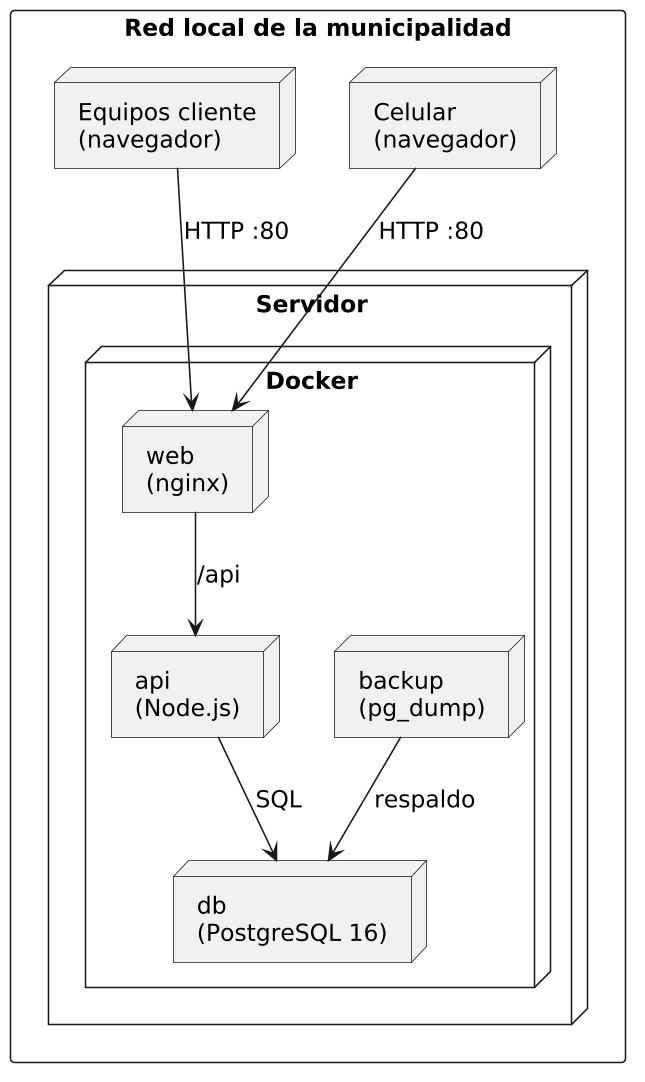

The diagram above was rendered by PlantUML. Its source (embedded in the PNG):
@startuml v2_despliegue
' Versión 2 (documento final): despliegue simplificado.
' Fuente: 05_despliegue.puml; código: docker-compose.prod.yml, frontend/nginx.conf.
skinparam monochrome true
skinparam shadowing false
skinparam backgroundColor #FFFFFF
skinparam defaultFontName Arial
skinparam defaultFontSize 15
skinparam dpi 150

rectangle "Red local de la municipalidad" as LAN {
  node "Equipos cliente\n(navegador)" as PC
  node "Celular\n(navegador)" as CEL
  node "Servidor" as SRV {
    node "Docker" as DOCKER {
      node "web\n(nginx)" as WEB
      node "api\n(Node.js)" as API
      node "db\n(PostgreSQL 16)" as DB
      node "backup\n(pg_dump)" as BK
    }
  }
}

PC --> WEB : HTTP :80
CEL --> WEB : HTTP :80
WEB --> API : /api
API --> DB : SQL
BK --> DB : respaldo
@enduml